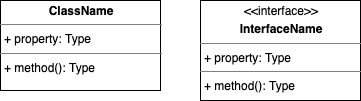

The diagram above was exported from draw.io. Its source (the exported page's mxGraphModel, read from the mxfile embedded in the PNG):
<mxGraphModel dx="1298" dy="779" grid="1" gridSize="10" guides="1" tooltips="1" connect="1" arrows="1" fold="1" page="1" pageScale="1" pageWidth="1169" pageHeight="827" math="0" shadow="0">
  <root>
    <mxCell id="WuHp_C0xlPtH51OUy__b-0" />
    <mxCell id="WuHp_C0xlPtH51OUy__b-1" parent="WuHp_C0xlPtH51OUy__b-0" />
    <mxCell id="WuHp_C0xlPtH51OUy__b-2" value="&lt;p style=&quot;margin: 0px ; margin-top: 4px ; text-align: center&quot;&gt;&lt;b&gt;ClassName&lt;/b&gt;&lt;/p&gt;&lt;hr size=&quot;1&quot;&gt;&lt;p style=&quot;margin: 0px ; margin-left: 4px&quot;&gt;+ property: Type&lt;br&gt;&lt;/p&gt;&lt;hr size=&quot;1&quot;&gt;&lt;p style=&quot;margin: 0px ; margin-left: 4px&quot;&gt;+ method(): Type&lt;/p&gt;" style="verticalAlign=top;align=left;overflow=fill;fontSize=12;fontFamily=Helvetica;html=1;" vertex="1" parent="WuHp_C0xlPtH51OUy__b-1">
      <mxGeometry x="230" y="260" width="160" height="90" as="geometry" />
    </mxCell>
    <mxCell id="WuHp_C0xlPtH51OUy__b-3" value="&lt;p style=&quot;margin: 0px ; margin-top: 4px ; text-align: center&quot;&gt;&amp;lt;&amp;lt;interface&amp;gt;&amp;gt;&lt;b&gt;&lt;br&gt;&lt;/b&gt;&lt;/p&gt;&lt;p style=&quot;margin: 0px ; margin-top: 4px ; text-align: center&quot;&gt;&lt;b&gt;InterfaceName&lt;/b&gt;&lt;/p&gt;&lt;hr size=&quot;1&quot;&gt;&lt;p style=&quot;margin: 0px ; margin-left: 4px&quot;&gt;+ property: Type&lt;br&gt;&lt;/p&gt;&lt;hr size=&quot;1&quot;&gt;&lt;p style=&quot;margin: 0px ; margin-left: 4px&quot;&gt;+ method(): Type&lt;/p&gt;" style="verticalAlign=top;align=left;overflow=fill;fontSize=12;fontFamily=Helvetica;html=1;" vertex="1" parent="WuHp_C0xlPtH51OUy__b-1">
      <mxGeometry x="430" y="260" width="160" height="100" as="geometry" />
    </mxCell>
  </root>
</mxGraphModel>